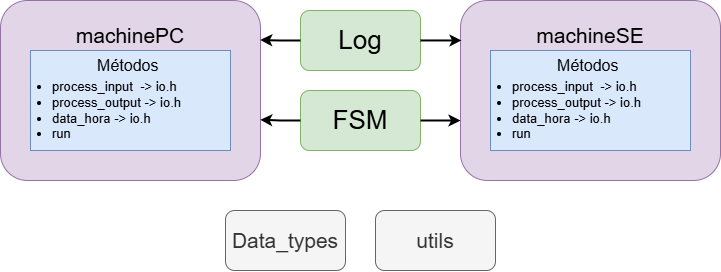

The diagram above was exported from draw.io. Its source (the exported page's mxGraphModel, read from the mxfile embedded in the PNG):
<mxGraphModel dx="1195" dy="653" grid="1" gridSize="10" guides="1" tooltips="1" connect="1" arrows="1" fold="1" page="1" pageScale="1" pageWidth="827" pageHeight="1169" math="0" shadow="0">
  <root>
    <mxCell id="WIyWlLk6GJQsqaUBKTNV-0" />
    <mxCell id="WIyWlLk6GJQsqaUBKTNV-1" parent="WIyWlLk6GJQsqaUBKTNV-0" />
    <mxCell id="EZnRZZRQ1FEHBMtE8F7x-6" value="" style="rounded=1;whiteSpace=wrap;html=1;fillColor=#e1d5e7;strokeColor=#9673a6;" vertex="1" parent="WIyWlLk6GJQsqaUBKTNV-1">
      <mxGeometry x="90" y="250" width="260" height="180" as="geometry" />
    </mxCell>
    <mxCell id="EZnRZZRQ1FEHBMtE8F7x-7" value="&lt;font style=&quot;font-size: 21px;&quot;&gt;machinePC&lt;/font&gt;" style="text;html=1;align=center;verticalAlign=middle;whiteSpace=wrap;rounded=0;" vertex="1" parent="WIyWlLk6GJQsqaUBKTNV-1">
      <mxGeometry x="190" y="270" width="60" height="30" as="geometry" />
    </mxCell>
    <mxCell id="EZnRZZRQ1FEHBMtE8F7x-8" value="" style="rounded=1;whiteSpace=wrap;html=1;fillColor=#e1d5e7;strokeColor=#9673a6;" vertex="1" parent="WIyWlLk6GJQsqaUBKTNV-1">
      <mxGeometry x="550" y="250" width="260" height="180" as="geometry" />
    </mxCell>
    <mxCell id="EZnRZZRQ1FEHBMtE8F7x-9" value="&lt;font style=&quot;font-size: 21px;&quot;&gt;machineSE&lt;/font&gt;" style="text;html=1;align=center;verticalAlign=middle;whiteSpace=wrap;rounded=0;" vertex="1" parent="WIyWlLk6GJQsqaUBKTNV-1">
      <mxGeometry x="650" y="270" width="60" height="30" as="geometry" />
    </mxCell>
    <mxCell id="EZnRZZRQ1FEHBMtE8F7x-10" value="" style="rounded=0;whiteSpace=wrap;html=1;fillColor=#dae8fc;strokeColor=#6c8ebf;" vertex="1" parent="WIyWlLk6GJQsqaUBKTNV-1">
      <mxGeometry x="120" y="300" width="200" height="100" as="geometry" />
    </mxCell>
    <mxCell id="EZnRZZRQ1FEHBMtE8F7x-11" value="&lt;font style=&quot;font-size: 16px;&quot;&gt;Métodos&amp;nbsp;&lt;/font&gt;" style="text;html=1;align=center;verticalAlign=middle;whiteSpace=wrap;rounded=0;" vertex="1" parent="WIyWlLk6GJQsqaUBKTNV-1">
      <mxGeometry x="190" y="300" width="60" height="30" as="geometry" />
    </mxCell>
    <mxCell id="EZnRZZRQ1FEHBMtE8F7x-12" value="&lt;div style=&quot;font-size: 13px;&quot;&gt;&lt;ul&gt;&lt;li&gt;&lt;font style=&quot;font-size: 13px;&quot;&gt;process_input&amp;nbsp; -&amp;gt; io.h&lt;/font&gt;&lt;/li&gt;&lt;li&gt;&lt;font style=&quot;font-size: 13px;&quot;&gt;process_output -&amp;gt; io.h&lt;/font&gt;&lt;/li&gt;&lt;li&gt;&lt;font style=&quot;font-size: 13px;&quot;&gt;data_hora -&amp;gt; io.h&lt;/font&gt;&lt;/li&gt;&lt;li&gt;&lt;font style=&quot;font-size: 13px;&quot;&gt;run&lt;/font&gt;&lt;/li&gt;&lt;/ul&gt;&lt;/div&gt;" style="text;html=1;align=left;verticalAlign=middle;whiteSpace=wrap;rounded=0;" vertex="1" parent="WIyWlLk6GJQsqaUBKTNV-1">
      <mxGeometry x="100" y="340" width="200" height="40" as="geometry" />
    </mxCell>
    <mxCell id="EZnRZZRQ1FEHBMtE8F7x-14" value="" style="rounded=0;whiteSpace=wrap;html=1;fillColor=#dae8fc;strokeColor=#6c8ebf;" vertex="1" parent="WIyWlLk6GJQsqaUBKTNV-1">
      <mxGeometry x="580" y="300" width="200" height="100" as="geometry" />
    </mxCell>
    <mxCell id="EZnRZZRQ1FEHBMtE8F7x-15" value="&lt;font style=&quot;font-size: 16px;&quot;&gt;Métodos&amp;nbsp;&lt;/font&gt;" style="text;html=1;align=center;verticalAlign=middle;whiteSpace=wrap;rounded=0;" vertex="1" parent="WIyWlLk6GJQsqaUBKTNV-1">
      <mxGeometry x="650" y="300" width="60" height="30" as="geometry" />
    </mxCell>
    <mxCell id="EZnRZZRQ1FEHBMtE8F7x-16" value="&lt;div style=&quot;font-size: 13px;&quot;&gt;&lt;ul&gt;&lt;li&gt;&lt;font style=&quot;font-size: 13px;&quot;&gt;process_input&amp;nbsp; -&amp;gt; io.h&lt;/font&gt;&lt;/li&gt;&lt;li&gt;&lt;font style=&quot;font-size: 13px;&quot;&gt;process_output -&amp;gt; io.h&lt;/font&gt;&lt;/li&gt;&lt;li&gt;&lt;font style=&quot;font-size: 13px;&quot;&gt;data_hora -&amp;gt; io.h&lt;/font&gt;&lt;/li&gt;&lt;li&gt;&lt;font style=&quot;font-size: 13px;&quot;&gt;run&lt;/font&gt;&lt;/li&gt;&lt;/ul&gt;&lt;/div&gt;" style="text;html=1;align=left;verticalAlign=middle;whiteSpace=wrap;rounded=0;" vertex="1" parent="WIyWlLk6GJQsqaUBKTNV-1">
      <mxGeometry x="560" y="340" width="200" height="40" as="geometry" />
    </mxCell>
    <mxCell id="EZnRZZRQ1FEHBMtE8F7x-17" style="edgeStyle=orthogonalEdgeStyle;rounded=0;orthogonalLoop=1;jettySize=auto;html=1;exitX=0.5;exitY=1;exitDx=0;exitDy=0;" edge="1" parent="WIyWlLk6GJQsqaUBKTNV-1" source="EZnRZZRQ1FEHBMtE8F7x-6" target="EZnRZZRQ1FEHBMtE8F7x-6">
      <mxGeometry relative="1" as="geometry" />
    </mxCell>
    <mxCell id="EZnRZZRQ1FEHBMtE8F7x-18" value="&lt;font style=&quot;font-size: 26px;&quot;&gt;Log&lt;/font&gt;" style="rounded=1;whiteSpace=wrap;html=1;fillColor=#d5e8d4;strokeColor=#82b366;" vertex="1" parent="WIyWlLk6GJQsqaUBKTNV-1">
      <mxGeometry x="390" y="260" width="120" height="60" as="geometry" />
    </mxCell>
    <mxCell id="EZnRZZRQ1FEHBMtE8F7x-19" value="&lt;font style=&quot;font-size: 26px;&quot;&gt;FSM&lt;/font&gt;" style="rounded=1;whiteSpace=wrap;html=1;fillColor=#d5e8d4;strokeColor=#82b366;" vertex="1" parent="WIyWlLk6GJQsqaUBKTNV-1">
      <mxGeometry x="390" y="340" width="120" height="60" as="geometry" />
    </mxCell>
    <mxCell id="EZnRZZRQ1FEHBMtE8F7x-21" style="edgeStyle=orthogonalEdgeStyle;rounded=0;orthogonalLoop=1;jettySize=auto;html=1;entryX=0.004;entryY=0.222;entryDx=0;entryDy=0;entryPerimeter=0;strokeWidth=2;" edge="1" parent="WIyWlLk6GJQsqaUBKTNV-1" source="EZnRZZRQ1FEHBMtE8F7x-18" target="EZnRZZRQ1FEHBMtE8F7x-8">
      <mxGeometry relative="1" as="geometry" />
    </mxCell>
    <mxCell id="EZnRZZRQ1FEHBMtE8F7x-22" style="edgeStyle=orthogonalEdgeStyle;rounded=0;orthogonalLoop=1;jettySize=auto;html=1;entryX=0.999;entryY=0.219;entryDx=0;entryDy=0;entryPerimeter=0;strokeWidth=2;" edge="1" parent="WIyWlLk6GJQsqaUBKTNV-1" source="EZnRZZRQ1FEHBMtE8F7x-18" target="EZnRZZRQ1FEHBMtE8F7x-6">
      <mxGeometry relative="1" as="geometry" />
    </mxCell>
    <mxCell id="EZnRZZRQ1FEHBMtE8F7x-24" style="edgeStyle=orthogonalEdgeStyle;rounded=0;orthogonalLoop=1;jettySize=auto;html=1;entryX=0;entryY=0.667;entryDx=0;entryDy=0;entryPerimeter=0;strokeWidth=2;" edge="1" parent="WIyWlLk6GJQsqaUBKTNV-1" source="EZnRZZRQ1FEHBMtE8F7x-19" target="EZnRZZRQ1FEHBMtE8F7x-8">
      <mxGeometry relative="1" as="geometry" />
    </mxCell>
    <mxCell id="EZnRZZRQ1FEHBMtE8F7x-25" style="edgeStyle=orthogonalEdgeStyle;rounded=0;orthogonalLoop=1;jettySize=auto;html=1;entryX=0.999;entryY=0.663;entryDx=0;entryDy=0;entryPerimeter=0;strokeWidth=2;" edge="1" parent="WIyWlLk6GJQsqaUBKTNV-1" source="EZnRZZRQ1FEHBMtE8F7x-19" target="EZnRZZRQ1FEHBMtE8F7x-6">
      <mxGeometry relative="1" as="geometry" />
    </mxCell>
    <mxCell id="EZnRZZRQ1FEHBMtE8F7x-26" value="&lt;font style=&quot;font-size: 21px;&quot;&gt;Data_types&lt;/font&gt;" style="rounded=1;whiteSpace=wrap;html=1;fillColor=#f5f5f5;strokeColor=#666666;fontColor=#333333;" vertex="1" parent="WIyWlLk6GJQsqaUBKTNV-1">
      <mxGeometry x="315" y="460" width="120" height="60" as="geometry" />
    </mxCell>
    <mxCell id="EZnRZZRQ1FEHBMtE8F7x-27" value="&lt;font style=&quot;font-size: 21px;&quot;&gt;utils&lt;/font&gt;" style="rounded=1;whiteSpace=wrap;html=1;fillColor=#f5f5f5;strokeColor=#666666;fontColor=#333333;" vertex="1" parent="WIyWlLk6GJQsqaUBKTNV-1">
      <mxGeometry x="465" y="460" width="120" height="60" as="geometry" />
    </mxCell>
  </root>
</mxGraphModel>